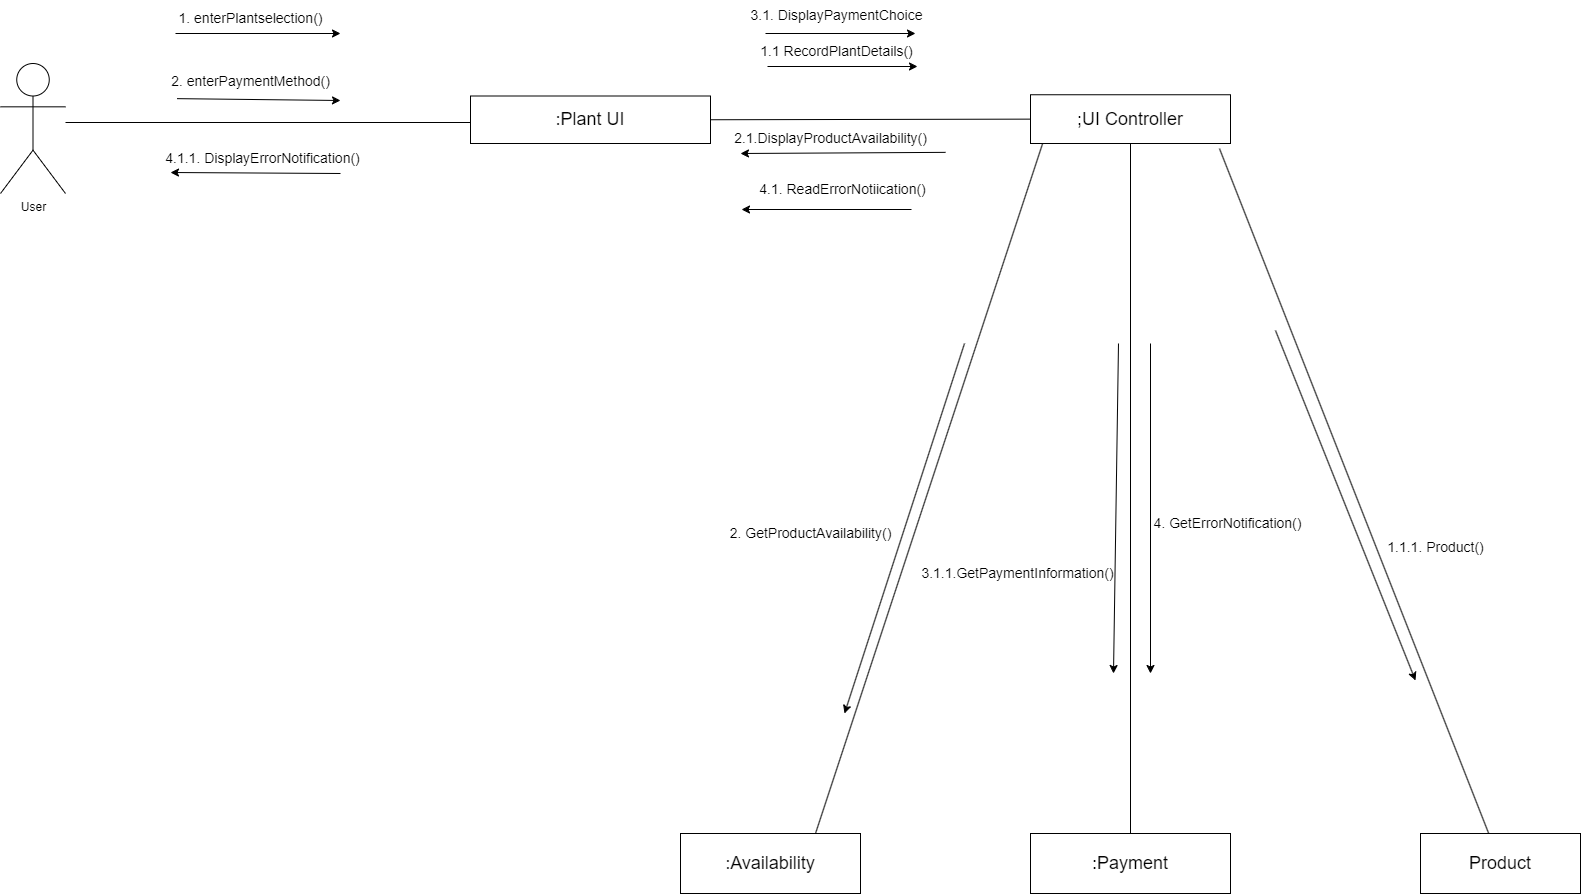

The diagram above was exported from draw.io. Its source (the exported page's mxGraphModel, read from the mxfile embedded in the PNG):
<mxGraphModel dx="1050" dy="557" grid="1" gridSize="10" guides="1" tooltips="1" connect="1" arrows="1" fold="1" page="1" pageScale="1" pageWidth="850" pageHeight="1100" math="0" shadow="0">
  <root>
    <mxCell id="0" />
    <mxCell id="1" parent="0" />
    <mxCell id="9FCPXPKFkM6N6z-My0RN-1" value="User&lt;div&gt;&lt;br&gt;&lt;/div&gt;" style="shape=umlActor;verticalLabelPosition=bottom;verticalAlign=top;html=1;outlineConnect=0;" parent="1" vertex="1">
      <mxGeometry x="60" y="110" width="65" height="130" as="geometry" />
    </mxCell>
    <mxCell id="9FCPXPKFkM6N6z-My0RN-2" value="&lt;font style=&quot;font-size: 18px;&quot;&gt;:Plant UI&lt;/font&gt;" style="rounded=0;whiteSpace=wrap;html=1;" parent="1" vertex="1">
      <mxGeometry x="530" y="142.5" width="240" height="47.5" as="geometry" />
    </mxCell>
    <mxCell id="9FCPXPKFkM6N6z-My0RN-3" value="&lt;font style=&quot;font-size: 18px;&quot;&gt;;UI Controller&lt;/font&gt;" style="rounded=0;whiteSpace=wrap;html=1;" parent="1" vertex="1">
      <mxGeometry x="1090" y="141.25" width="200" height="48.75" as="geometry" />
    </mxCell>
    <mxCell id="9FCPXPKFkM6N6z-My0RN-5" value="&lt;font style=&quot;font-size: 18px;&quot;&gt;:Availability&lt;/font&gt;" style="rounded=0;whiteSpace=wrap;html=1;" parent="1" vertex="1">
      <mxGeometry x="740" y="880" width="180" height="60" as="geometry" />
    </mxCell>
    <mxCell id="9FCPXPKFkM6N6z-My0RN-6" value="&lt;font style=&quot;font-size: 18px;&quot;&gt;:Payment&lt;/font&gt;" style="rounded=0;whiteSpace=wrap;html=1;" parent="1" vertex="1">
      <mxGeometry x="1090" y="880" width="200" height="60" as="geometry" />
    </mxCell>
    <mxCell id="9FCPXPKFkM6N6z-My0RN-7" value="" style="endArrow=none;html=1;rounded=0;entryX=0;entryY=0.5;entryDx=0;entryDy=0;" parent="1" edge="1">
      <mxGeometry width="50" height="50" relative="1" as="geometry">
        <mxPoint x="125" y="169" as="sourcePoint" />
        <mxPoint x="530" y="169" as="targetPoint" />
      </mxGeometry>
    </mxCell>
    <mxCell id="9FCPXPKFkM6N6z-My0RN-8" value="" style="endArrow=none;html=1;rounded=0;entryX=0;entryY=0.5;entryDx=0;entryDy=0;exitX=1;exitY=0.5;exitDx=0;exitDy=0;" parent="1" source="9FCPXPKFkM6N6z-My0RN-2" target="9FCPXPKFkM6N6z-My0RN-3" edge="1">
      <mxGeometry width="50" height="50" relative="1" as="geometry">
        <mxPoint x="769" y="183" as="sourcePoint" />
        <mxPoint x="900" y="180" as="targetPoint" />
      </mxGeometry>
    </mxCell>
    <mxCell id="9FCPXPKFkM6N6z-My0RN-10" value="" style="endArrow=none;html=1;rounded=0;exitX=0.75;exitY=0;exitDx=0;exitDy=0;entryX=0.061;entryY=0.996;entryDx=0;entryDy=0;entryPerimeter=0;" parent="1" source="9FCPXPKFkM6N6z-My0RN-5" target="9FCPXPKFkM6N6z-My0RN-3" edge="1">
      <mxGeometry width="50" height="50" relative="1" as="geometry">
        <mxPoint x="850" y="410" as="sourcePoint" />
        <mxPoint x="1150" y="220" as="targetPoint" />
      </mxGeometry>
    </mxCell>
    <mxCell id="9FCPXPKFkM6N6z-My0RN-11" value="" style="endArrow=none;html=1;rounded=0;entryX=0.5;entryY=1;entryDx=0;entryDy=0;exitX=0.5;exitY=0;exitDx=0;exitDy=0;" parent="1" source="9FCPXPKFkM6N6z-My0RN-6" target="9FCPXPKFkM6N6z-My0RN-3" edge="1">
      <mxGeometry width="50" height="50" relative="1" as="geometry">
        <mxPoint x="850" y="530" as="sourcePoint" />
        <mxPoint x="900" y="480" as="targetPoint" />
      </mxGeometry>
    </mxCell>
    <mxCell id="9FCPXPKFkM6N6z-My0RN-12" value="&lt;font style=&quot;font-size: 18px;&quot;&gt;Product&lt;/font&gt;" style="rounded=0;whiteSpace=wrap;html=1;" parent="1" vertex="1">
      <mxGeometry x="1480" y="880" width="160" height="60" as="geometry" />
    </mxCell>
    <mxCell id="9FCPXPKFkM6N6z-My0RN-13" value="" style="endArrow=none;html=1;rounded=0;entryX=0.945;entryY=1.105;entryDx=0;entryDy=0;entryPerimeter=0;" parent="1" source="9FCPXPKFkM6N6z-My0RN-12" target="9FCPXPKFkM6N6z-My0RN-3" edge="1">
      <mxGeometry width="50" height="50" relative="1" as="geometry">
        <mxPoint x="1710" y="850" as="sourcePoint" />
        <mxPoint x="1160" y="560" as="targetPoint" />
      </mxGeometry>
    </mxCell>
    <mxCell id="9FCPXPKFkM6N6z-My0RN-15" value="&lt;font style=&quot;font-size: 14px;&quot;&gt;2. GetProductAvailability()&lt;/font&gt;" style="text;html=1;align=center;verticalAlign=middle;resizable=0;points=[];autosize=1;strokeColor=none;fillColor=none;" parent="1" vertex="1">
      <mxGeometry x="775" y="565" width="190" height="30" as="geometry" />
    </mxCell>
    <mxCell id="9FCPXPKFkM6N6z-My0RN-16" value="&lt;font style=&quot;font-size: 14px;&quot;&gt;3.1. DisplayPaymentChoice&lt;/font&gt;" style="text;html=1;align=center;verticalAlign=middle;resizable=0;points=[];autosize=1;strokeColor=none;fillColor=none;" parent="1" vertex="1">
      <mxGeometry x="796" y="47" width="200" height="30" as="geometry" />
    </mxCell>
    <mxCell id="9FCPXPKFkM6N6z-My0RN-17" value="&lt;font style=&quot;font-size: 14px;&quot;&gt;1.1 RecordPlantDetails()&lt;/font&gt;" style="text;html=1;align=center;verticalAlign=middle;resizable=0;points=[];autosize=1;strokeColor=none;fillColor=none;" parent="1" vertex="1">
      <mxGeometry x="806" y="83" width="180" height="30" as="geometry" />
    </mxCell>
    <mxCell id="9FCPXPKFkM6N6z-My0RN-18" value="&lt;font style=&quot;font-size: 14px;&quot;&gt;2.1.DisplayProductAvailability()&lt;/font&gt;" style="text;html=1;align=center;verticalAlign=middle;resizable=0;points=[];autosize=1;strokeColor=none;fillColor=none;" parent="1" vertex="1">
      <mxGeometry x="780" y="170" width="220" height="30" as="geometry" />
    </mxCell>
    <mxCell id="9FCPXPKFkM6N6z-My0RN-20" value="&lt;font style=&quot;font-size: 14px;&quot;&gt;4.1. ReadErrorNotiication()&lt;/font&gt;" style="text;html=1;align=center;verticalAlign=middle;resizable=0;points=[];autosize=1;strokeColor=none;fillColor=none;" parent="1" vertex="1">
      <mxGeometry x="807" y="221" width="190" height="30" as="geometry" />
    </mxCell>
    <mxCell id="9FCPXPKFkM6N6z-My0RN-22" value="&lt;font style=&quot;font-size: 14px;&quot;&gt;1. enterPlantselection()&lt;/font&gt;" style="text;html=1;align=center;verticalAlign=middle;resizable=0;points=[];autosize=1;strokeColor=none;fillColor=none;" parent="1" vertex="1">
      <mxGeometry x="225" y="50" width="170" height="30" as="geometry" />
    </mxCell>
    <mxCell id="9FCPXPKFkM6N6z-My0RN-24" value="&lt;font style=&quot;font-size: 14px;&quot;&gt;2. enterPaymentMethod()&lt;/font&gt;" style="text;html=1;align=center;verticalAlign=middle;resizable=0;points=[];autosize=1;strokeColor=none;fillColor=none;" parent="1" vertex="1">
      <mxGeometry x="220" y="112.5" width="180" height="30" as="geometry" />
    </mxCell>
    <mxCell id="9FCPXPKFkM6N6z-My0RN-25" value="&lt;font style=&quot;font-size: 14px;&quot;&gt;4.1.1. DisplayErrorNotification()&lt;/font&gt;" style="text;html=1;align=center;verticalAlign=middle;resizable=0;points=[];autosize=1;strokeColor=none;fillColor=none;" parent="1" vertex="1">
      <mxGeometry x="212" y="190" width="220" height="30" as="geometry" />
    </mxCell>
    <mxCell id="9FCPXPKFkM6N6z-My0RN-27" value="&lt;font style=&quot;font-size: 14px;&quot;&gt;3.1.1.GetPaymentInformation()&lt;/font&gt;" style="text;html=1;align=center;verticalAlign=middle;resizable=0;points=[];autosize=1;strokeColor=none;fillColor=none;rotation=0;" parent="1" vertex="1">
      <mxGeometry x="967" y="605" width="220" height="30" as="geometry" />
    </mxCell>
    <mxCell id="9FCPXPKFkM6N6z-My0RN-28" value="&lt;font style=&quot;font-size: 14px;&quot;&gt;1.1.1. Product()&lt;/font&gt;&lt;div&gt;&lt;font style=&quot;font-size: 18px;&quot;&gt;&lt;br&gt;&lt;/font&gt;&lt;/div&gt;" style="text;html=1;align=center;verticalAlign=middle;resizable=0;points=[];autosize=1;strokeColor=none;fillColor=none;" parent="1" vertex="1">
      <mxGeometry x="1435" y="580" width="120" height="50" as="geometry" />
    </mxCell>
    <mxCell id="9FCPXPKFkM6N6z-My0RN-29" value="" style="endArrow=classic;html=1;rounded=0;" parent="1" edge="1">
      <mxGeometry width="50" height="50" relative="1" as="geometry">
        <mxPoint x="235" y="80" as="sourcePoint" />
        <mxPoint x="400" y="80" as="targetPoint" />
      </mxGeometry>
    </mxCell>
    <mxCell id="9FCPXPKFkM6N6z-My0RN-31" value="" style="endArrow=classic;html=1;rounded=0;exitX=-0.002;exitY=1.088;exitDx=0;exitDy=0;exitPerimeter=0;" parent="1" edge="1">
      <mxGeometry width="50" height="50" relative="1" as="geometry">
        <mxPoint x="236.63999999999987" y="145.13999999999987" as="sourcePoint" />
        <mxPoint x="400" y="147" as="targetPoint" />
      </mxGeometry>
    </mxCell>
    <mxCell id="9FCPXPKFkM6N6z-My0RN-32" value="" style="endArrow=classic;html=1;rounded=0;" parent="1" edge="1">
      <mxGeometry width="50" height="50" relative="1" as="geometry">
        <mxPoint x="400" y="220" as="sourcePoint" />
        <mxPoint x="230" y="219" as="targetPoint" />
      </mxGeometry>
    </mxCell>
    <mxCell id="9FCPXPKFkM6N6z-My0RN-33" value="" style="endArrow=classic;html=1;rounded=0;" parent="1" edge="1">
      <mxGeometry width="50" height="50" relative="1" as="geometry">
        <mxPoint x="825" y="80" as="sourcePoint" />
        <mxPoint x="975" y="80" as="targetPoint" />
      </mxGeometry>
    </mxCell>
    <mxCell id="9FCPXPKFkM6N6z-My0RN-34" value="" style="endArrow=classic;html=1;rounded=0;" parent="1" edge="1">
      <mxGeometry width="50" height="50" relative="1" as="geometry">
        <mxPoint x="827" y="113" as="sourcePoint" />
        <mxPoint x="977" y="113" as="targetPoint" />
      </mxGeometry>
    </mxCell>
    <mxCell id="9FCPXPKFkM6N6z-My0RN-35" value="" style="endArrow=classic;html=1;rounded=0;exitX=1.023;exitY=0.962;exitDx=0;exitDy=0;exitPerimeter=0;" parent="1" source="9FCPXPKFkM6N6z-My0RN-18" edge="1">
      <mxGeometry width="50" height="50" relative="1" as="geometry">
        <mxPoint x="970" y="210" as="sourcePoint" />
        <mxPoint x="800" y="200" as="targetPoint" />
      </mxGeometry>
    </mxCell>
    <mxCell id="9FCPXPKFkM6N6z-My0RN-37" value="" style="endArrow=classic;html=1;rounded=0;" parent="1" edge="1">
      <mxGeometry width="50" height="50" relative="1" as="geometry">
        <mxPoint x="971" y="256" as="sourcePoint" />
        <mxPoint x="801" y="256" as="targetPoint" />
      </mxGeometry>
    </mxCell>
    <mxCell id="9FCPXPKFkM6N6z-My0RN-40" value="" style="endArrow=classic;html=1;rounded=0;" parent="1" edge="1">
      <mxGeometry width="50" height="50" relative="1" as="geometry">
        <mxPoint x="1024" y="390" as="sourcePoint" />
        <mxPoint x="904" y="760" as="targetPoint" />
      </mxGeometry>
    </mxCell>
    <mxCell id="9FCPXPKFkM6N6z-My0RN-41" value="" style="endArrow=classic;html=1;rounded=0;" parent="1" edge="1">
      <mxGeometry width="50" height="50" relative="1" as="geometry">
        <mxPoint x="1178" y="390" as="sourcePoint" />
        <mxPoint x="1173" y="720" as="targetPoint" />
      </mxGeometry>
    </mxCell>
    <mxCell id="9FCPXPKFkM6N6z-My0RN-42" value="" style="endArrow=classic;html=1;rounded=0;" parent="1" edge="1">
      <mxGeometry width="50" height="50" relative="1" as="geometry">
        <mxPoint x="1335" y="377" as="sourcePoint" />
        <mxPoint x="1475" y="727" as="targetPoint" />
      </mxGeometry>
    </mxCell>
    <mxCell id="9FCPXPKFkM6N6z-My0RN-45" value="" style="endArrow=classic;html=1;rounded=0;" parent="1" edge="1">
      <mxGeometry width="50" height="50" relative="1" as="geometry">
        <mxPoint x="1210" y="390" as="sourcePoint" />
        <mxPoint x="1210" y="720" as="targetPoint" />
      </mxGeometry>
    </mxCell>
    <mxCell id="9FCPXPKFkM6N6z-My0RN-47" value="&lt;font style=&quot;font-size: 14px;&quot;&gt;4. GetErrorNotification()&lt;/font&gt;" style="text;html=1;align=center;verticalAlign=middle;resizable=0;points=[];autosize=1;strokeColor=none;fillColor=none;" parent="1" vertex="1">
      <mxGeometry x="1202" y="555" width="170" height="30" as="geometry" />
    </mxCell>
  </root>
</mxGraphModel>